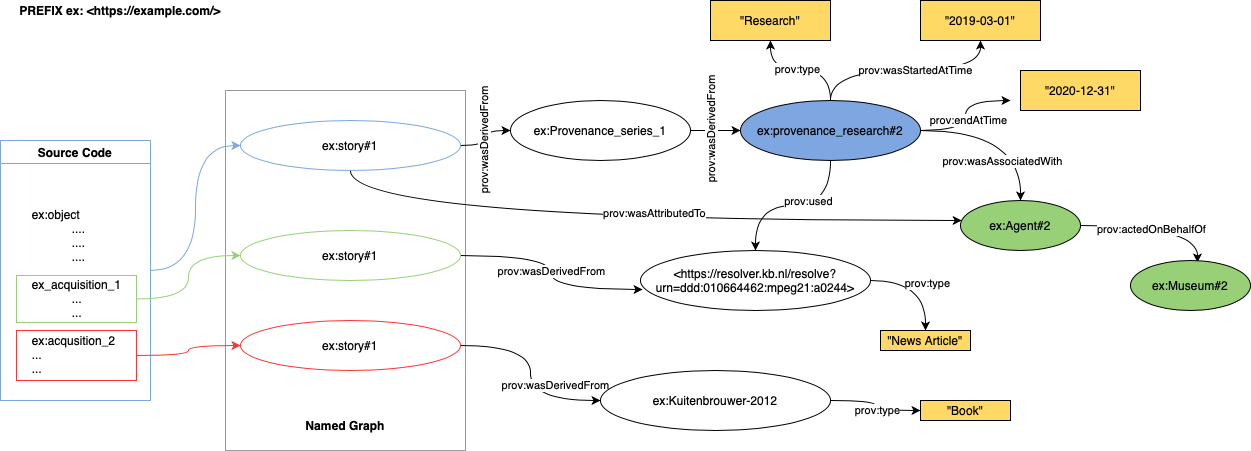

The diagram above was exported from draw.io. Its source (the exported page's mxGraphModel, read from the mxfile embedded in the PNG):
<mxGraphModel dx="1666" dy="2114" grid="1" gridSize="10" guides="1" tooltips="1" connect="1" arrows="1" fold="1" page="1" pageScale="1" pageWidth="827" pageHeight="1169" math="0" shadow="0">
  <root>
    <mxCell id="0" />
    <mxCell id="1" parent="0" />
    <mxCell id="tOUVlYIFBJvIpQk4Shvz-46" value="" style="rounded=0;whiteSpace=wrap;html=1;shadow=0;strokeColor=#999999;fillColor=none;" vertex="1" parent="1">
      <mxGeometry x="255" y="30" width="240" height="360" as="geometry" />
    </mxCell>
    <mxCell id="tOUVlYIFBJvIpQk4Shvz-62" style="edgeStyle=orthogonalEdgeStyle;curved=1;rounded=0;orthogonalLoop=1;jettySize=auto;html=1;fillColor=#7EA6E0;strokeColor=#7EA6E0;" edge="1" parent="1" source="tOUVlYIFBJvIpQk4Shvz-4" target="tOUVlYIFBJvIpQk4Shvz-1">
      <mxGeometry relative="1" as="geometry" />
    </mxCell>
    <mxCell id="tOUVlYIFBJvIpQk4Shvz-4" value="Source Code" style="swimlane;whiteSpace=wrap;html=1;strokeColor=#7EA6E0;" vertex="1" parent="1">
      <mxGeometry x="30" y="80" width="150" height="260" as="geometry" />
    </mxCell>
    <mxCell id="tOUVlYIFBJvIpQk4Shvz-7" value="&lt;div style=&quot;text-align: left;&quot;&gt;ex:object&amp;nbsp;&lt;/div&gt;&lt;blockquote style=&quot;margin: 0 0 0 40px; border: none; padding: 0px;&quot;&gt;&lt;div style=&quot;text-align: left;&quot;&gt;....&lt;/div&gt;&lt;div style=&quot;text-align: left;&quot;&gt;....&lt;/div&gt;&lt;div style=&quot;text-align: left;&quot;&gt;....&lt;/div&gt;&lt;div style=&quot;text-align: left;&quot;&gt;&lt;br&gt;&lt;/div&gt;&lt;/blockquote&gt;&lt;div style=&quot;text-align: left;&quot;&gt;ex_acquisition_1&lt;/div&gt;&lt;blockquote style=&quot;margin: 0 0 0 40px; border: none; padding: 0px;&quot;&gt;&lt;div style=&quot;text-align: left;&quot;&gt;...&lt;/div&gt;&lt;div style=&quot;text-align: left;&quot;&gt;...&lt;/div&gt;&lt;div style=&quot;text-align: left;&quot;&gt;&lt;br&gt;&lt;/div&gt;&lt;/blockquote&gt;&lt;div style=&quot;text-align: left;&quot;&gt;ex:acqusition_2&lt;/div&gt;&lt;div style=&quot;text-align: left;&quot;&gt;...&lt;/div&gt;&lt;div style=&quot;text-align: left;&quot;&gt;...&lt;/div&gt;&lt;div style=&quot;text-align: left;&quot;&gt;&lt;br&gt;&lt;/div&gt;" style="text;html=1;align=center;verticalAlign=middle;resizable=0;points=[];autosize=1;strokeColor=none;fillColor=none;" vertex="1" parent="tOUVlYIFBJvIpQk4Shvz-4">
      <mxGeometry x="21" y="58" width="110" height="200" as="geometry" />
    </mxCell>
    <mxCell id="tOUVlYIFBJvIpQk4Shvz-8" value="" style="rounded=0;whiteSpace=wrap;html=1;shadow=0;fillColor=none;strokeColor=#FF3333;" vertex="1" parent="tOUVlYIFBJvIpQk4Shvz-4">
      <mxGeometry x="16" y="190" width="120" height="50" as="geometry" />
    </mxCell>
    <mxCell id="tOUVlYIFBJvIpQk4Shvz-10" value="" style="rounded=0;whiteSpace=wrap;html=1;shadow=0;fillColor=none;strokeColor=#97D077;" vertex="1" parent="tOUVlYIFBJvIpQk4Shvz-4">
      <mxGeometry x="16" y="135" width="120" height="47" as="geometry" />
    </mxCell>
    <mxCell id="tOUVlYIFBJvIpQk4Shvz-16" style="edgeStyle=orthogonalEdgeStyle;curved=1;rounded=0;orthogonalLoop=1;jettySize=auto;html=1;entryX=0;entryY=0.5;entryDx=0;entryDy=0;" edge="1" parent="1" source="tOUVlYIFBJvIpQk4Shvz-1" target="tOUVlYIFBJvIpQk4Shvz-14">
      <mxGeometry relative="1" as="geometry" />
    </mxCell>
    <mxCell id="tOUVlYIFBJvIpQk4Shvz-17" value="prov:wasDerivedFrom" style="edgeLabel;html=1;align=center;verticalAlign=middle;resizable=0;points=[];rotation=-90;" vertex="1" connectable="0" parent="tOUVlYIFBJvIpQk4Shvz-16">
      <mxGeometry x="-0.1077" y="2" relative="1" as="geometry">
        <mxPoint as="offset" />
      </mxGeometry>
    </mxCell>
    <mxCell id="tOUVlYIFBJvIpQk4Shvz-58" style="edgeStyle=orthogonalEdgeStyle;curved=1;rounded=0;orthogonalLoop=1;jettySize=auto;html=1;" edge="1" parent="1" source="tOUVlYIFBJvIpQk4Shvz-1" target="tOUVlYIFBJvIpQk4Shvz-41">
      <mxGeometry relative="1" as="geometry">
        <Array as="points">
          <mxPoint x="380" y="160" />
        </Array>
      </mxGeometry>
    </mxCell>
    <mxCell id="tOUVlYIFBJvIpQk4Shvz-59" value="prov:wasAttributedTo" style="edgeLabel;html=1;align=center;verticalAlign=middle;resizable=0;points=[];" vertex="1" connectable="0" parent="tOUVlYIFBJvIpQk4Shvz-58">
      <mxGeometry x="0.0677" y="8" relative="1" as="geometry">
        <mxPoint as="offset" />
      </mxGeometry>
    </mxCell>
    <mxCell id="tOUVlYIFBJvIpQk4Shvz-1" value="ex:story#1" style="ellipse;whiteSpace=wrap;html=1;strokeColor=#7EA6E0;" vertex="1" parent="1">
      <mxGeometry x="270" y="60" width="220" height="50" as="geometry" />
    </mxCell>
    <mxCell id="tOUVlYIFBJvIpQk4Shvz-6" value="&lt;b&gt;PREFIX ex: &amp;lt;https://example.com/&amp;gt;&lt;/b&gt;" style="text;html=1;strokeColor=none;fillColor=none;align=center;verticalAlign=middle;whiteSpace=wrap;rounded=0;" vertex="1" parent="1">
      <mxGeometry x="30" y="-60" width="240" height="20" as="geometry" />
    </mxCell>
    <mxCell id="tOUVlYIFBJvIpQk4Shvz-36" style="edgeStyle=orthogonalEdgeStyle;curved=1;rounded=0;orthogonalLoop=1;jettySize=auto;html=1;entryX=0.009;entryY=0.65;entryDx=0;entryDy=0;entryPerimeter=0;" edge="1" parent="1" source="tOUVlYIFBJvIpQk4Shvz-11" target="tOUVlYIFBJvIpQk4Shvz-30">
      <mxGeometry relative="1" as="geometry" />
    </mxCell>
    <mxCell id="tOUVlYIFBJvIpQk4Shvz-38" value="prov:wasDerivedFrom" style="edgeLabel;html=1;align=center;verticalAlign=middle;resizable=0;points=[];" vertex="1" connectable="0" parent="tOUVlYIFBJvIpQk4Shvz-36">
      <mxGeometry x="-0.4354" y="-4" relative="1" as="geometry">
        <mxPoint x="29" y="11" as="offset" />
      </mxGeometry>
    </mxCell>
    <mxCell id="tOUVlYIFBJvIpQk4Shvz-11" value="ex:story#1" style="ellipse;whiteSpace=wrap;html=1;strokeColor=#97D077;" vertex="1" parent="1">
      <mxGeometry x="270" y="170" width="220" height="50" as="geometry" />
    </mxCell>
    <mxCell id="tOUVlYIFBJvIpQk4Shvz-55" style="edgeStyle=orthogonalEdgeStyle;curved=1;rounded=0;orthogonalLoop=1;jettySize=auto;html=1;entryX=0;entryY=0.5;entryDx=0;entryDy=0;" edge="1" parent="1" source="tOUVlYIFBJvIpQk4Shvz-13" target="tOUVlYIFBJvIpQk4Shvz-53">
      <mxGeometry relative="1" as="geometry" />
    </mxCell>
    <mxCell id="tOUVlYIFBJvIpQk4Shvz-13" value="ex:story#1" style="ellipse;whiteSpace=wrap;html=1;strokeColor=#FF3333;" vertex="1" parent="1">
      <mxGeometry x="270" y="260" width="220" height="50" as="geometry" />
    </mxCell>
    <mxCell id="tOUVlYIFBJvIpQk4Shvz-19" style="edgeStyle=orthogonalEdgeStyle;curved=1;rounded=0;orthogonalLoop=1;jettySize=auto;html=1;" edge="1" parent="1" source="tOUVlYIFBJvIpQk4Shvz-14" target="tOUVlYIFBJvIpQk4Shvz-18">
      <mxGeometry relative="1" as="geometry" />
    </mxCell>
    <mxCell id="tOUVlYIFBJvIpQk4Shvz-14" value="ex:Provenance_series_1" style="ellipse;whiteSpace=wrap;html=1;shadow=0;strokeColor=#000000;fillColor=none;" vertex="1" parent="1">
      <mxGeometry x="540" y="40" width="180" height="60" as="geometry" />
    </mxCell>
    <mxCell id="tOUVlYIFBJvIpQk4Shvz-24" style="edgeStyle=orthogonalEdgeStyle;curved=1;rounded=0;orthogonalLoop=1;jettySize=auto;html=1;" edge="1" parent="1" source="tOUVlYIFBJvIpQk4Shvz-18" target="tOUVlYIFBJvIpQk4Shvz-21">
      <mxGeometry relative="1" as="geometry" />
    </mxCell>
    <mxCell id="tOUVlYIFBJvIpQk4Shvz-27" value="prov:type" style="edgeLabel;html=1;align=center;verticalAlign=middle;resizable=0;points=[];" vertex="1" connectable="0" parent="tOUVlYIFBJvIpQk4Shvz-24">
      <mxGeometry x="0.0667" y="-2" relative="1" as="geometry">
        <mxPoint as="offset" />
      </mxGeometry>
    </mxCell>
    <mxCell id="tOUVlYIFBJvIpQk4Shvz-25" style="edgeStyle=orthogonalEdgeStyle;curved=1;rounded=0;orthogonalLoop=1;jettySize=auto;html=1;" edge="1" parent="1" source="tOUVlYIFBJvIpQk4Shvz-18">
      <mxGeometry relative="1" as="geometry">
        <mxPoint x="1040" y="40" as="targetPoint" />
      </mxGeometry>
    </mxCell>
    <mxCell id="tOUVlYIFBJvIpQk4Shvz-29" value="prov:endAtTime" style="edgeLabel;html=1;align=center;verticalAlign=middle;resizable=0;points=[];" vertex="1" connectable="0" parent="tOUVlYIFBJvIpQk4Shvz-25">
      <mxGeometry x="-0.0667" y="-2" relative="1" as="geometry">
        <mxPoint as="offset" />
      </mxGeometry>
    </mxCell>
    <mxCell id="tOUVlYIFBJvIpQk4Shvz-26" style="edgeStyle=orthogonalEdgeStyle;curved=1;rounded=0;orthogonalLoop=1;jettySize=auto;html=1;entryX=0.5;entryY=1;entryDx=0;entryDy=0;" edge="1" parent="1" source="tOUVlYIFBJvIpQk4Shvz-18" target="tOUVlYIFBJvIpQk4Shvz-65">
      <mxGeometry relative="1" as="geometry">
        <mxPoint x="1010" y="-10" as="targetPoint" />
      </mxGeometry>
    </mxCell>
    <mxCell id="tOUVlYIFBJvIpQk4Shvz-28" value="prov:wasStartedAtTime" style="edgeLabel;html=1;align=center;verticalAlign=middle;resizable=0;points=[];" vertex="1" connectable="0" parent="tOUVlYIFBJvIpQk4Shvz-26">
      <mxGeometry x="0.09" y="1" relative="1" as="geometry">
        <mxPoint as="offset" />
      </mxGeometry>
    </mxCell>
    <mxCell id="tOUVlYIFBJvIpQk4Shvz-42" style="edgeStyle=orthogonalEdgeStyle;curved=1;rounded=0;orthogonalLoop=1;jettySize=auto;html=1;" edge="1" parent="1" source="tOUVlYIFBJvIpQk4Shvz-18" target="tOUVlYIFBJvIpQk4Shvz-41">
      <mxGeometry relative="1" as="geometry" />
    </mxCell>
    <mxCell id="tOUVlYIFBJvIpQk4Shvz-57" value="prov:wasAssociatedWith" style="edgeLabel;html=1;align=center;verticalAlign=middle;resizable=0;points=[];" vertex="1" connectable="0" parent="tOUVlYIFBJvIpQk4Shvz-42">
      <mxGeometry x="0.4353" y="-19" relative="1" as="geometry">
        <mxPoint y="8" as="offset" />
      </mxGeometry>
    </mxCell>
    <mxCell id="tOUVlYIFBJvIpQk4Shvz-43" style="edgeStyle=orthogonalEdgeStyle;curved=1;rounded=0;orthogonalLoop=1;jettySize=auto;html=1;entryX=0.5;entryY=0;entryDx=0;entryDy=0;" edge="1" parent="1" source="tOUVlYIFBJvIpQk4Shvz-18" target="tOUVlYIFBJvIpQk4Shvz-30">
      <mxGeometry relative="1" as="geometry" />
    </mxCell>
    <mxCell id="tOUVlYIFBJvIpQk4Shvz-44" value="prov:used" style="edgeLabel;html=1;align=center;verticalAlign=middle;resizable=0;points=[];" vertex="1" connectable="0" parent="tOUVlYIFBJvIpQk4Shvz-43">
      <mxGeometry x="-0.1758" y="-5" relative="1" as="geometry">
        <mxPoint as="offset" />
      </mxGeometry>
    </mxCell>
    <mxCell id="tOUVlYIFBJvIpQk4Shvz-18" value="ex:provenance_research#2" style="ellipse;whiteSpace=wrap;html=1;shadow=0;strokeColor=#000000;fillColor=#7EA6E0;" vertex="1" parent="1">
      <mxGeometry x="770" y="40" width="180" height="60" as="geometry" />
    </mxCell>
    <mxCell id="tOUVlYIFBJvIpQk4Shvz-21" value="&quot;Research&quot;" style="rounded=0;whiteSpace=wrap;html=1;shadow=0;strokeColor=#000000;fillColor=#FFD966;" vertex="1" parent="1">
      <mxGeometry x="740" y="-60" width="120" height="40" as="geometry" />
    </mxCell>
    <mxCell id="tOUVlYIFBJvIpQk4Shvz-39" style="edgeStyle=orthogonalEdgeStyle;curved=1;rounded=0;orthogonalLoop=1;jettySize=auto;html=1;" edge="1" parent="1" source="tOUVlYIFBJvIpQk4Shvz-30" target="tOUVlYIFBJvIpQk4Shvz-33">
      <mxGeometry relative="1" as="geometry" />
    </mxCell>
    <mxCell id="tOUVlYIFBJvIpQk4Shvz-40" value="prov:type" style="edgeLabel;html=1;align=center;verticalAlign=middle;resizable=0;points=[];" vertex="1" connectable="0" parent="tOUVlYIFBJvIpQk4Shvz-39">
      <mxGeometry x="0.0866" y="1" relative="1" as="geometry">
        <mxPoint as="offset" />
      </mxGeometry>
    </mxCell>
    <mxCell id="tOUVlYIFBJvIpQk4Shvz-30" value="&amp;lt;https://resolver.kb.nl/resolve?urn=ddd:010664462:mpeg21:a0244&amp;gt;" style="ellipse;whiteSpace=wrap;html=1;shadow=0;strokeColor=#000000;fillColor=none;" vertex="1" parent="1">
      <mxGeometry x="670" y="190" width="230" height="60" as="geometry" />
    </mxCell>
    <mxCell id="tOUVlYIFBJvIpQk4Shvz-33" value="&quot;News Article&quot;" style="rounded=0;whiteSpace=wrap;html=1;shadow=0;strokeColor=#000000;fillColor=#FFD966;" vertex="1" parent="1">
      <mxGeometry x="910" y="270" width="90" height="20" as="geometry" />
    </mxCell>
    <mxCell id="tOUVlYIFBJvIpQk4Shvz-48" style="edgeStyle=orthogonalEdgeStyle;curved=1;rounded=0;orthogonalLoop=1;jettySize=auto;html=1;entryX=0.558;entryY=0.04;entryDx=0;entryDy=0;entryPerimeter=0;" edge="1" parent="1" source="tOUVlYIFBJvIpQk4Shvz-41" target="tOUVlYIFBJvIpQk4Shvz-47">
      <mxGeometry relative="1" as="geometry" />
    </mxCell>
    <mxCell id="tOUVlYIFBJvIpQk4Shvz-49" value="prov:actedOnBehalfOf" style="edgeLabel;html=1;align=center;verticalAlign=middle;resizable=0;points=[];" vertex="1" connectable="0" parent="tOUVlYIFBJvIpQk4Shvz-48">
      <mxGeometry x="-0.2727" y="-3" relative="1" as="geometry">
        <mxPoint x="14" as="offset" />
      </mxGeometry>
    </mxCell>
    <mxCell id="tOUVlYIFBJvIpQk4Shvz-41" value="ex:Agent#2" style="ellipse;whiteSpace=wrap;html=1;shadow=0;strokeColor=#000000;fillColor=#97D077;" vertex="1" parent="1">
      <mxGeometry x="990" y="140" width="120" height="50" as="geometry" />
    </mxCell>
    <mxCell id="tOUVlYIFBJvIpQk4Shvz-45" value="&lt;b&gt;Named Graph&lt;/b&gt;" style="text;html=1;strokeColor=none;fillColor=none;align=center;verticalAlign=middle;whiteSpace=wrap;rounded=0;shadow=0;" vertex="1" parent="1">
      <mxGeometry x="330" y="350" width="90" height="30" as="geometry" />
    </mxCell>
    <mxCell id="tOUVlYIFBJvIpQk4Shvz-47" value="ex:Museum#2" style="ellipse;whiteSpace=wrap;html=1;shadow=0;strokeColor=#000000;fillColor=#97D077;" vertex="1" parent="1">
      <mxGeometry x="1160" y="200" width="120" height="50" as="geometry" />
    </mxCell>
    <mxCell id="tOUVlYIFBJvIpQk4Shvz-50" value="prov:wasDerivedFrom" style="edgeLabel;html=1;align=center;verticalAlign=middle;resizable=0;points=[];" vertex="1" connectable="0" parent="1">
      <mxGeometry x="570" y="470" as="geometry">
        <mxPoint x="14" y="-146" as="offset" />
      </mxGeometry>
    </mxCell>
    <mxCell id="tOUVlYIFBJvIpQk4Shvz-51" style="edgeStyle=orthogonalEdgeStyle;curved=1;rounded=0;orthogonalLoop=1;jettySize=auto;html=1;" edge="1" parent="1" source="tOUVlYIFBJvIpQk4Shvz-53" target="tOUVlYIFBJvIpQk4Shvz-54">
      <mxGeometry relative="1" as="geometry" />
    </mxCell>
    <mxCell id="tOUVlYIFBJvIpQk4Shvz-52" value="prov:type" style="edgeLabel;html=1;align=center;verticalAlign=middle;resizable=0;points=[];" vertex="1" connectable="0" parent="tOUVlYIFBJvIpQk4Shvz-51">
      <mxGeometry x="0.0866" y="1" relative="1" as="geometry">
        <mxPoint as="offset" />
      </mxGeometry>
    </mxCell>
    <mxCell id="tOUVlYIFBJvIpQk4Shvz-53" value="ex:Kuitenbrouwer-2012" style="ellipse;whiteSpace=wrap;html=1;shadow=0;strokeColor=#000000;fillColor=none;" vertex="1" parent="1">
      <mxGeometry x="630" y="310" width="230" height="60" as="geometry" />
    </mxCell>
    <mxCell id="tOUVlYIFBJvIpQk4Shvz-54" value="&quot;Book&quot;" style="rounded=0;whiteSpace=wrap;html=1;shadow=0;strokeColor=#000000;fillColor=#FFD966;" vertex="1" parent="1">
      <mxGeometry x="950" y="340" width="90" height="20" as="geometry" />
    </mxCell>
    <mxCell id="tOUVlYIFBJvIpQk4Shvz-56" value="prov:wasDerivedFrom" style="edgeLabel;html=1;align=center;verticalAlign=middle;resizable=0;points=[];rotation=-90;" vertex="1" connectable="0" parent="1">
      <mxGeometry x="740" y="70" as="geometry" />
    </mxCell>
    <mxCell id="tOUVlYIFBJvIpQk4Shvz-63" style="edgeStyle=orthogonalEdgeStyle;curved=1;rounded=0;orthogonalLoop=1;jettySize=auto;html=1;entryX=0;entryY=0.5;entryDx=0;entryDy=0;strokeColor=#97D077;" edge="1" parent="1" source="tOUVlYIFBJvIpQk4Shvz-10" target="tOUVlYIFBJvIpQk4Shvz-11">
      <mxGeometry relative="1" as="geometry" />
    </mxCell>
    <mxCell id="tOUVlYIFBJvIpQk4Shvz-64" style="edgeStyle=orthogonalEdgeStyle;curved=1;rounded=0;orthogonalLoop=1;jettySize=auto;html=1;entryX=0;entryY=0.5;entryDx=0;entryDy=0;strokeColor=#FF3333;" edge="1" parent="1" source="tOUVlYIFBJvIpQk4Shvz-8" target="tOUVlYIFBJvIpQk4Shvz-13">
      <mxGeometry relative="1" as="geometry" />
    </mxCell>
    <mxCell id="tOUVlYIFBJvIpQk4Shvz-65" value="&quot;2019-03-01&quot;" style="rounded=0;whiteSpace=wrap;html=1;shadow=0;strokeColor=#000000;fillColor=#FFD966;" vertex="1" parent="1">
      <mxGeometry x="950" y="-60" width="120" height="40" as="geometry" />
    </mxCell>
    <mxCell id="tOUVlYIFBJvIpQk4Shvz-66" value="&quot;2020-12-31&quot;" style="rounded=0;whiteSpace=wrap;html=1;shadow=0;strokeColor=#000000;fillColor=#FFD966;" vertex="1" parent="1">
      <mxGeometry x="1050" y="10" width="120" height="40" as="geometry" />
    </mxCell>
  </root>
</mxGraphModel>